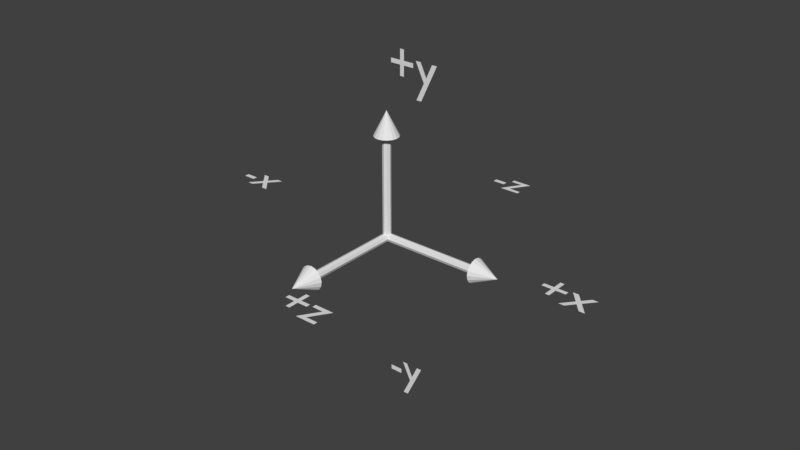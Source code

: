 # Source: Axes.blend  (saved by Blender 2.78.0; exported with 4.5.12 LTS)
import bpy
from mathutils import Matrix  # noqa: F401  (used for matrix-valued properties, if any)

bpy.ops.wm.read_factory_settings(use_empty=True)
scene = bpy.context.scene
scene.name = 'Scene'

# ---- collections
col_collection_1 = bpy.data.collections.new('Collection 1'); scene.collection.children.link(col_collection_1)

# ---- world
world_world = bpy.data.worlds.new('World'); scene.world = world_world
world_world.color = (0.05088, 0.05088, 0.05088)
world_world.use_sun_shadow = False
world_world.sun_shadow_jitter_overblur = 0.0
world_world.cycles.sampling_method = 'MANUAL'

# ---- meshes
me_cylinder = bpy.data.meshes.new('Cylinder')
me_cylinder.from_pydata([(0.0, 0.08, 0.0), (0.0, 0.08, 2.0), (0.05657, 0.05657, 0.0), (0.05657, 0.05657, 2.0), (0.08, -3.497e-09, 0.0), (0.08, -3.497e-09, 2.0), (0.05657, -0.05657, 0.0), (0.05657, -0.05657, 2.0), (-6.994e-09, -0.08, 0.0), (-6.994e-09, -0.08, 2.0), (-0.05657, -0.05657, 0.0), (-0.05657, -0.05657, 2.0), (-0.08, 9.54e-10, 0.0), (-0.08, 9.54e-10, 2.0), (-0.05657, 0.05657, 0.0), (-0.05657, 0.05657, 2.0), (1.66e-07, 0.2331, 1.966), (0.08919, 0.2153, 1.966), (0.1648, 0.1648, 1.966), (0.2153, 0.08919, 1.966), (0.2331, -1.019e-08, 1.966), (1.66e-07, 0.0, 2.432), (0.2153, -0.08919, 1.966), (0.1648, -0.1648, 1.966), (0.08919, -0.2153, 1.966), (2.012e-07, -0.2331, 1.966), (-0.08919, -0.2153, 1.966), (-0.1648, -0.1648, 1.966), (-0.2153, -0.08919, 1.966), (-0.2331, 2.779e-09, 1.966), (-0.2153, 0.08919, 1.966), (-0.1648, 0.1648, 1.966), (-0.08919, 0.2153, 1.966)], [], [(0, 1, 3, 2), (2, 3, 5, 4), (4, 5, 7, 6), (6, 7, 9, 8), (8, 9, 11, 10), (10, 11, 13, 12), (3, 1, 15, 13, 11, 9, 7, 5), (12, 13, 15, 14), (14, 15, 1, 0), (0, 2, 4, 6, 8, 10, 12, 14), (16, 21, 17), (17, 21, 18), (18, 21, 19), (19, 21, 20), (20, 21, 22), (22, 21, 23), (23, 21, 24), (24, 21, 25), (25, 21, 26), (26, 21, 27), (27, 21, 28), (28, 21, 29), (29, 21, 30), (30, 21, 31), (31, 21, 32), (32, 21, 16), (16, 17, 18, 19, 20, 22, 23, 24, 25, 26, 27, 28, 29, 30, 31, 32)])
me_cylinder.use_remesh_preserve_volume = False
me_cylinder.use_remesh_preserve_attributes = False
me_cylinder.use_mirror_vertex_groups = False
me_cylinder.update()

# ---- curves / text
txt_text_005 = bpy.data.curves.new('Text.005', 'FONT')
txt_text_005.dimensions = '2D'
txt_text_005.body = '-z'
txt_text_005.use_path_clamp = True
txt_text_005.bevel_resolution = 0
txt_text_004 = bpy.data.curves.new('Text.004', 'FONT')
txt_text_004.dimensions = '2D'
txt_text_004.body = '+z'
txt_text_004.use_path_clamp = True
txt_text_004.bevel_resolution = 0
txt_text_003 = bpy.data.curves.new('Text.003', 'FONT')
txt_text_003.dimensions = '2D'
txt_text_003.body = '-y'
txt_text_003.use_path_clamp = True
txt_text_003.bevel_resolution = 0
txt_text_002 = bpy.data.curves.new('Text.002', 'FONT')
txt_text_002.dimensions = '2D'
txt_text_002.body = '+y'
txt_text_002.use_path_clamp = True
txt_text_002.bevel_resolution = 0
txt_text_001 = bpy.data.curves.new('Text.001', 'FONT')
txt_text_001.dimensions = '2D'
txt_text_001.body = '-x'
txt_text_001.use_path_clamp = True
txt_text_001.bevel_resolution = 0
txt_text = bpy.data.curves.new('Text', 'FONT')
txt_text.dimensions = '2D'
txt_text.body = '+x'
txt_text.use_path_clamp = True
txt_text.bevel_resolution = 0

# ---- objects
ob_cylinder_002 = bpy.data.objects.new('Cylinder.002', me_cylinder)
ob_cylinder_001 = bpy.data.objects.new('Cylinder.001', me_cylinder)
ob_cylinder = bpy.data.objects.new('Cylinder', me_cylinder)
ob_text_005 = bpy.data.objects.new('Text.005', txt_text_005)
ob_text_004 = bpy.data.objects.new('Text.004', txt_text_004)
ob_text_003 = bpy.data.objects.new('Text.003', txt_text_003)
ob_text_002 = bpy.data.objects.new('Text.002', txt_text_002)
ob_text_001 = bpy.data.objects.new('Text.001', txt_text_001)
ob_text = bpy.data.objects.new('Text', txt_text)

# ---- transforms, parenting, visibility, modifiers, constraints
ob_cylinder_002.location = (0.0, 0.0, 0.0)
ob_cylinder_002.rotation_euler = (1.571, -0.0, 0.0)
ob_cylinder_002.lineart.crease_threshold = 0.0
ob_cylinder_001.location = (0.0, 0.0, 0.0)
ob_cylinder_001.lineart.crease_threshold = 0.0
ob_cylinder.location = (0.0, 0.0, 0.0)
ob_cylinder.rotation_euler = (-0.0, 1.571, 0.0)
ob_cylinder.lineart.crease_threshold = 0.0
ob_text_005.location = (0.05162, 3.0, 0.0)
ob_text_005.lineart.crease_threshold = 0.0
ob_text_004.location = (0.05162, -3.0, 0.0)
ob_text_004.lineart.crease_threshold = 0.0
ob_text_003.location = (0.05162, 0.0, -3.0)
ob_text_003.rotation_euler = (1.571, -0.0, 0.0)
ob_text_003.lineart.crease_threshold = 0.0
ob_text_002.location = (0.05162, 0.0, 3.0)
ob_text_002.rotation_euler = (1.571, -0.0, 0.0)
ob_text_002.lineart.crease_threshold = 0.0
ob_text_001.location = (-3.948, 0.0, 0.0)
ob_text_001.lineart.crease_threshold = 0.0
ob_text.location = (3.052, 0.0, 0.0)
ob_text.lineart.crease_threshold = 0.0

# ---- collection membership
col_collection_1.objects.link(ob_cylinder_002)
col_collection_1.objects.link(ob_cylinder_001)
col_collection_1.objects.link(ob_cylinder)
col_collection_1.objects.link(ob_text_005)
col_collection_1.objects.link(ob_text_004)
col_collection_1.objects.link(ob_text_003)
col_collection_1.objects.link(ob_text_002)
col_collection_1.objects.link(ob_text_001)
col_collection_1.objects.link(ob_text)

# ---- scene / render settings (as saved in the file)
scene.frame_start = 1; scene.frame_end = 250; scene.frame_set(1)
scene.render.engine = 'BLENDER_EEVEE_NEXT'
scene.render.resolution_percentage = 50
scene.render.dither_intensity = 0.0
scene.cycles.use_denoising = False
scene.cycles.samples = 128
scene.cycles.sampling_pattern = 'TABULATED_SOBOL'
scene.cycles.light_sampling_threshold = 0.0
scene.cycles.use_adaptive_sampling = False
scene.cycles.use_light_tree = False
scene.cycles.blur_glossy = 0.0
scene.cycles.sample_clamp_indirect = 0.0
scene.view_settings.view_transform = 'Standard'
bpy.context.view_layer.update()

# ---- added for rendering (the .blend has no active camera and no usable light): camera, sun
cam_auto = bpy.data.cameras.new('AutoCamera')
cam_auto.lens = 50.0
cam_auto.sensor_width = 36.0
cam_auto.clip_end = 1000.0
ob_auto_camera = bpy.data.objects.new('AutoCamera', cam_auto)
scene.collection.objects.link(ob_auto_camera)
ob_auto_camera.location = (11.5503, -13.4995, 9.32886)
ob_auto_camera.rotation_euler = (1.09748, -7.21219e-08, 0.694738)
scene.camera = ob_auto_camera
light_auto_sun = bpy.data.lights.new('AutoSun', 'SUN')
light_auto_sun.energy = 3.0
light_auto_sun.angle = 0.0523599
ob_auto_sun = bpy.data.objects.new('AutoSun', light_auto_sun)
scene.collection.objects.link(ob_auto_sun)
ob_auto_sun.rotation_euler = (0.872665, 0.174533, 0.523599)
bpy.context.view_layer.update()
